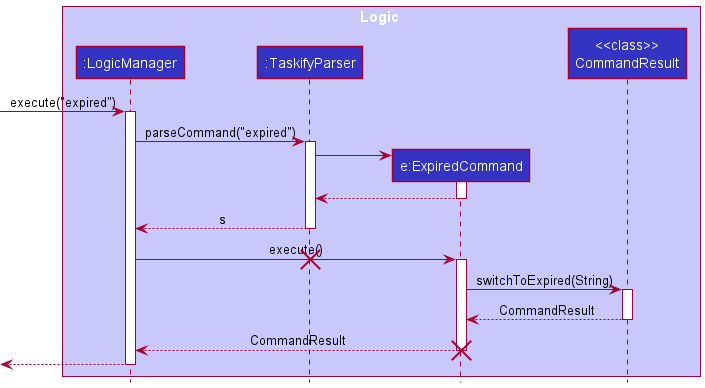

The diagram above was rendered by PlantUML. Its source (embedded in the PNG):
@startuml
!include style.puml

box Logic LOGIC_COLOR_T1
participant ":LogicManager" as LogicManager LOGIC_COLOR
participant ":TaskifyParser" as TaskifyParser LOGIC_COLOR
participant "e:ExpiredCommand" as ExpiredCommand LOGIC_COLOR
participant "<<class>>\nCommandResult" as CommandResult LOGIC_COLOR

end box

[-> LogicManager : execute("expired")
activate LogicManager

LogicManager -> TaskifyParser : parseCommand("expired")
activate TaskifyParser

create CommandResult
create ExpiredCommand
TaskifyParser -> ExpiredCommand

activate ExpiredCommand

ExpiredCommand  --> TaskifyParser
deactivate ExpiredCommand

TaskifyParser --> LogicManager : s
deactivate TaskifyParser

LogicManager -> ExpiredCommand : execute()
destroy TaskifyParser
activate ExpiredCommand

ExpiredCommand  -> CommandResult : switchToExpired(String)
activate CommandResult

CommandResult --> ExpiredCommand : CommandResult
deactivate CommandResult

ExpiredCommand  --> LogicManager : CommandResult
deactivate ExpiredCommand
destroy ExpiredCommand

[<--LogicManager
deactivate LogicManager
@enduml